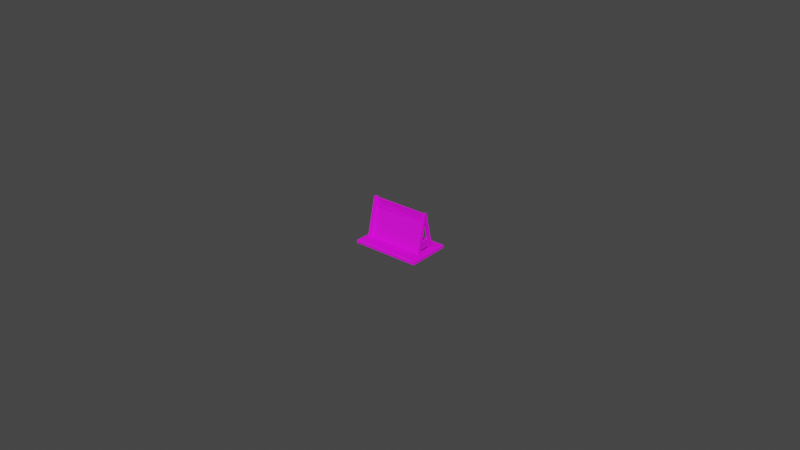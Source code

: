# Source: barrier_variant.blend  (saved by Blender 2.90.8; exported with 4.5.12 LTS)
import bpy
from mathutils import Matrix  # noqa: F401  (used for matrix-valued properties, if any)

bpy.ops.wm.read_factory_settings(use_empty=True)
scene = bpy.context.scene
scene.name = 'Scene'

# ---- collections
col_collection = bpy.data.collections.new('Collection'); scene.collection.children.link(col_collection)

# ---- images (referenced by path relative to the original .blend; pixels are not part of the script)
import os
ASSET_DIR = os.environ.get("B2B_ASSET_DIR", "")  # directory of the original .blend (textures are referenced by path, not embedded)
HERE = os.path.dirname(os.path.abspath(__file__))  # packed textures are extracted next to this script under _unpacked/

def load_image(name, relpath, width, height, colorspace="sRGB"):
    """Load a texture the original file referenced (path relative to the .blend, or extracted next to this script)."""
    p = next((c for c in (os.path.join(HERE, relpath), os.path.join(ASSET_DIR, relpath)) if relpath and os.path.exists(c)), "")
    if p:
        img = bpy.data.images.load(p, check_existing=True)
        img.name = name
    else:  # same state as the original file: an image datablock whose file is absent (Cycles renders it pink)
        img = bpy.data.images.new(name, width, height)
        img.source = "FILE"
        img.filepath = "//" + (relpath or name)
    img.colorspace_settings.name = colorspace
    return img
img_polygoncity_texture_02_b_png = load_image('PolygonCity_Texture_02_B.png', 'PolygonCity_Texture_02_B.png', 1024, 1024, 'sRGB')

# ---- materials (node trees are filled in below, after node groups)
mat_lambert1 = bpy.data.materials.new('lambert1')
mat_lambert1.use_transparent_shadow = False
mat_lambert1.diffuse_color = (1.0, 1.0, 1.0, 1.0)
mat_lambert1.roughness = 0.5528

# ---- material node trees
mat_lambert1.use_nodes = True; mat_lambert1.node_tree.nodes.clear()
_N = mat_lambert1.node_tree.nodes; _L = mat_lambert1.node_tree.links
n0 = _N.new('ShaderNodeBsdfPrincipled'); n0.name = 'Principled BSDF'; n0.location = (10, 300)
n0.distribution = 'GGX'
n0.subsurface_method = 'BURLEY'
n0.inputs[2].default_value = 0.5528
n0.inputs[3].default_value = 1.45
n0.inputs[27].default_value = (0.0, 0.0, 0.0, 1.0)
n0.inputs[28].default_value = 1.0
n1 = _N.new('ShaderNodeOutputMaterial'); n1.name = 'Material Output'; n1.location = (300, 300)
n2 = _N.new('ShaderNodeNormalMap'); n2.name = 'Normal Map'; n2.location = (-300, -300)
n2.label = 'Normal/Map'
n3 = _N.new('ShaderNodeTexImage'); n3.name = 'Image Texture'; n3.location = (-300, 600)
n3.image = img_polygoncity_texture_02_b_png
_L.new(n0.outputs[0], n1.inputs[0])
_L.new(n2.outputs[0], n0.inputs[5])
_L.new(n3.outputs[0], n0.inputs[0])
n1.is_active_output = True

# ---- world
world_world = bpy.data.worlds.new('World'); scene.world = world_world
world_world.use_nodes = True; world_world.node_tree.nodes.clear()
_N = world_world.node_tree.nodes; _L = world_world.node_tree.links
n0 = _N.new('ShaderNodeOutputWorld'); n0.name = 'World Output'; n0.location = (300, 300)
n1 = _N.new('ShaderNodeBackground'); n1.name = 'Background'; n1.location = (10, 300)
n1.inputs[0].default_value = (0.05088, 0.05088, 0.05088, 1.0)
_L.new(n1.outputs[0], n0.inputs[0])
n0.is_active_output = True
world_world.color = (0.05088, 0.05088, 0.05088)
world_world.use_sun_shadow = False
world_world.sun_shadow_jitter_overblur = 0.0

# ---- meshes
me_mesh = bpy.data.meshes.new('Mesh')
me_mesh.from_pydata([(-0.662, 0.7379, 0.02984), (0.661, 0.7379, 0.02984), (-0.662, 0.9645, 0.02984), (0.661, 0.9645, 0.02984), (-0.6187, 0.7654, 0.02984), (0.6177, 0.7654, 0.02984), (0.6177, 0.937, 0.02984), (-0.6187, 0.937, 0.02984), (-0.6187, 0.7654, 0.01032), (0.6177, 0.7654, 0.01032), (0.6177, 0.937, 0.01032), (-0.6187, 0.937, 0.01032), (-0.662, 0.7379, -0.02817), (0.661, 0.7379, -0.02817), (-0.662, 0.9645, -0.02817), (0.661, 0.9645, -0.02817), (-0.6187, 0.7654, -0.02817), (0.6177, 0.7654, -0.02817), (0.6177, 0.937, -0.02817), (-0.6187, 0.937, -0.02817), (-0.6187, 0.7654, -0.00865), (0.6177, 0.7654, -0.00865), (0.6177, 0.937, -0.00865), (-0.6187, 0.937, -0.00865), (0.6552, 0.7214, 0.03645), (0.7174, 0.7214, 0.03645), (0.6552, 0.9825, 0.03645), (0.7174, 0.9825, 0.03645), (0.6552, 0.9825, -0.03646), (0.7174, 0.9825, -0.03646), (0.6552, 0.7214, -0.03646), (0.7174, 0.7214, -0.03646), (0.6552, 0.0, 0.2244), (0.7174, 0.0, 0.2244), (0.7174, 5.96e-08, 0.332), (0.6552, 5.96e-08, 0.332), (0.6552, 5.96e-08, -0.332), (0.7174, 5.96e-08, -0.332), (0.7174, 0.0, -0.2244), (0.6552, 0.0, -0.2244), (0.7174, 0.1238, -0.19), (0.6552, 0.1238, -0.19), (0.7174, 0.1165, 0.192), (0.6552, 0.1165, 0.192), (0.7174, 0.2821, 0.146), (0.6552, 0.2821, 0.146), (0.6552, 0.2714, 0.2468), (0.7174, 0.2714, 0.2468), (0.7174, 0.2913, -0.1434), (0.7174, 0.2827, -0.2433), (0.6552, 0.2827, -0.2433), (0.6552, 0.2913, -0.1434), (0.6619, 0.2613, 0.1149), (0.6619, 0.1397, 0.1511), (0.6619, 0.2681, -0.1125), (0.6619, 0.1451, -0.1491), (0.7107, 0.2613, 0.1149), (0.7107, 0.1397, 0.1511), (0.7107, 0.1451, -0.1491), (0.7107, 0.2681, -0.1125), (-0.7174, 0.7214, 0.03645), (-0.6552, 0.7214, 0.03645), (-0.7174, 0.9825, 0.03645), (-0.6552, 0.9825, 0.03645), (-0.7174, 0.9825, -0.03646), (-0.6552, 0.9825, -0.03646), (-0.7174, 0.7214, -0.03646), (-0.6552, 0.7214, -0.03646), (-0.7174, 0.0, 0.2244), (-0.6552, 0.0, 0.2244), (-0.6552, 5.96e-08, 0.332), (-0.7174, 5.96e-08, 0.332), (-0.7174, 5.96e-08, -0.332), (-0.6552, 5.96e-08, -0.332), (-0.6552, 0.0, -0.2244), (-0.7174, 0.0, -0.2244), (-0.6552, 0.1238, -0.19), (-0.7174, 0.1238, -0.19), (-0.6552, 0.1165, 0.192), (-0.7174, 0.1165, 0.192), (-0.6552, 0.2821, 0.146), (-0.7174, 0.2821, 0.146), (-0.7174, 0.2714, 0.2468), (-0.6552, 0.2714, 0.2468), (-0.6552, 0.2913, -0.1434), (-0.6552, 0.2827, -0.2433), (-0.7174, 0.2827, -0.2433), (-0.7174, 0.2913, -0.1434), (-0.7107, 0.2613, 0.1149), (-0.7107, 0.1397, 0.1511), (-0.7107, 0.2681, -0.1125), (-0.7107, 0.1451, -0.1491), (-0.6619, 0.2613, 0.1149), (-0.6619, 0.1397, 0.1511), (-0.6619, 0.1451, -0.1491), (-0.6619, 0.2681, -0.1125), (0.5554, 0.937, 0.01032), (0.4209, 0.7654, 0.01032), (0.3799, 0.937, 0.01032), (0.2454, 0.7654, 0.01032), (0.2044, 0.937, 0.01032), (0.06989, 0.7654, 0.01032), (0.02889, 0.937, 0.01032), (-0.1056, 0.7654, 0.01032), (-0.1466, 0.937, 0.01032), (-0.2811, 0.7654, 0.01032), (-0.3221, 0.937, 0.01032), (-0.4566, 0.7654, 0.01032), (-0.4976, 0.937, 0.01032), (-0.1715, 0.9052, 0.01032), (-0.201, 0.8675, 0.01032), (-0.2029, 0.8935, 0.01032), (0.2863, 0.8176, 0.01032), (0.263, 0.7878, 0.01032), (0.2881, 0.7925, 0.01032), (0.1855, 0.913, 0.01032), (0.1327, 0.8455, 0.01032), (0.159, 0.9114, 0.01032), (-0.5541, 0.857, 0.01032), (-0.586, 0.8117, 0.01032), (-0.5819, 0.8379, 0.01032), (0.6177, 0.7654, 0.01032), (0.6177, 0.937, 0.01032), (-0.6187, 0.937, 0.01032), (-0.6187, 0.7654, 0.01032), (0.5554, 0.937, -0.00865), (0.4209, 0.7654, -0.00865), (0.3799, 0.937, -0.00865), (0.2454, 0.7654, -0.00865), (0.2044, 0.937, -0.00865), (0.06989, 0.7654, -0.00865), (0.02889, 0.937, -0.00865), (-0.1056, 0.7654, -0.00865), (-0.1466, 0.937, -0.00865), (-0.2811, 0.7654, -0.00865), (-0.3221, 0.937, -0.00865), (-0.4566, 0.7654, -0.00865), (-0.4976, 0.937, -0.00865), (-0.1715, 0.9052, -0.00865), (-0.201, 0.8675, -0.00865), (-0.2029, 0.8935, -0.00865), (0.2863, 0.8176, -0.00865), (0.263, 0.7878, -0.00865), (0.2881, 0.7925, -0.00865), (0.1855, 0.913, -0.00865), (0.1327, 0.8455, -0.00865), (0.159, 0.9114, -0.00865), (-0.5541, 0.857, -0.00865), (-0.586, 0.8117, -0.00865), (-0.5819, 0.8379, -0.00865), (0.6177, 0.937, -0.00865), (0.6177, 0.7654, -0.00865), (-0.6187, 0.7654, -0.00865), (-0.6187, 0.937, -0.00865), (0.661, 0.6914, 0.02984), (-0.662, 0.6914, 0.02984), (-0.662, 0.6914, -0.02817), (0.661, 0.6914, -0.02817)], [], [(12, 13, 157, 156), (0, 2, 14, 12), (0, 1, 5, 4), (1, 3, 6, 5), (3, 2, 7, 6), (2, 0, 4, 7), (4, 5, 9, 8), (5, 6, 10, 9), (6, 7, 11, 10), (7, 4, 8, 11), (3, 15, 14, 2), (1, 13, 15, 3), (12, 16, 17, 13), (13, 17, 18, 15), (15, 18, 19, 14), (14, 19, 16, 12), (16, 20, 21, 17), (17, 21, 22, 18), (18, 22, 23, 19), (19, 23, 20, 16), (32, 33, 34, 35), (26, 27, 29, 28), (36, 37, 38, 39), (30, 31, 25, 24), (25, 31, 29, 27), (30, 24, 26, 28), (24, 25, 44, 45), (25, 27, 47, 44), (27, 26, 46, 47), (26, 24, 45, 46), (28, 29, 49, 50), (29, 31, 48, 49), (31, 30, 51, 48), (30, 28, 50, 51), (49, 40, 38, 37), (50, 49, 37, 36), (41, 50, 36, 39), (40, 41, 39, 38), (43, 42, 33, 32), (46, 43, 32, 35), (47, 46, 35, 34), (42, 47, 34, 33), (46, 45, 43), (44, 47, 42), (49, 48, 40), (51, 50, 41), (53, 52, 54, 55), (48, 51, 45, 44), (56, 57, 58, 59), (40, 42, 43, 41), (43, 45, 52, 53), (45, 51, 54, 52), (51, 41, 55, 54), (41, 43, 53, 55), (44, 42, 57, 56), (42, 40, 58, 57), (40, 48, 59, 58), (48, 44, 56, 59), (68, 69, 70, 71), (62, 63, 65, 64), (72, 73, 74, 75), (66, 67, 61, 60), (61, 67, 65, 63), (66, 60, 62, 64), (60, 61, 80, 81), (61, 63, 83, 80), (63, 62, 82, 83), (62, 60, 81, 82), (64, 65, 85, 86), (65, 67, 84, 85), (67, 66, 87, 84), (66, 64, 86, 87), (85, 76, 74, 73), (86, 85, 73, 72), (77, 86, 72, 75), (76, 77, 75, 74), (79, 78, 69, 68), (82, 79, 68, 71), (83, 82, 71, 70), (78, 83, 70, 69), (82, 81, 79), (80, 83, 78), (85, 84, 76), (87, 86, 77), (89, 88, 90, 91), (84, 87, 81, 80), (92, 93, 94, 95), (76, 78, 79, 77), (79, 81, 88, 89), (81, 87, 90, 88), (87, 77, 91, 90), (77, 79, 89, 91), (80, 78, 93, 92), (78, 76, 94, 93), (76, 84, 95, 94), (84, 80, 92, 95), (97, 121, 122, 96), (99, 97, 113), (96, 98, 97), (113, 97, 114), (98, 112, 97), (97, 112, 114), (101, 99, 116), (99, 113, 116), (113, 112, 116), (112, 98, 116), (116, 98, 115), (98, 100, 115), (103, 101, 102), (101, 116, 102), (116, 117, 102), (100, 102, 115), (117, 115, 102), (105, 103, 110), (103, 102, 110), (110, 102, 109), (102, 104, 109), (107, 105, 110, 111), (124, 107, 106, 108, 118, 119), (124, 119, 123), (119, 120, 123), (120, 118, 123), (118, 108, 123), (109, 111, 110), (113, 114, 112), (115, 117, 116), (118, 120, 119), (104, 106, 109), (107, 111, 106), (111, 109, 106), (126, 125, 150, 151), (128, 142, 126), (125, 126, 127), (142, 143, 126), (127, 126, 141), (126, 143, 141), (130, 145, 128), (128, 145, 142), (142, 145, 141), (141, 145, 127), (145, 144, 127), (127, 144, 129), (132, 131, 130), (130, 131, 145), (145, 131, 146), (129, 144, 131), (146, 131, 144), (134, 139, 132), (132, 139, 131), (139, 138, 131), (131, 138, 133), (136, 140, 139, 134), (152, 148, 147, 137, 135, 136), (152, 153, 148), (148, 153, 149), (149, 153, 147), (147, 153, 137), (138, 139, 140), (142, 141, 143), (144, 145, 146), (147, 148, 149), (133, 138, 135), (136, 135, 140), (140, 135, 138), (154, 155, 156, 157), (13, 1, 154, 157), (0, 12, 156, 155), (1, 0, 155, 154)])
me_mesh.polygons.foreach_set('use_smooth', [True] * 168)
_k = set([(0, 1), (0, 2), (0, 12), (1, 3), (1, 13), (2, 3), (2, 14), (3, 15), (4, 5), (4, 7), (4, 8), (5, 6), (5, 9), (6, 7), (6, 10), (7, 11), (12, 13), (12, 14), (13, 15), (14, 15), (16, 17), (16, 19), (16, 20), (17, 18), (17, 21), (18, 19), (18, 22), (19, 23), (24, 25), (24, 30), (24, 45), (25, 31), (25, 44), (26, 27), (26, 28), (26, 46), (27, 29), (27, 47), (28, 29), (28, 50), (29, 49), (30, 31), (30, 51), (31, 48), (32, 33), (32, 35), (32, 43), (33, 34), (33, 42), (34, 35), (34, 47), (35, 46), (36, 37), (36, 39), (36, 50), (37, 38), (37, 49), (38, 39), (38, 40), (39, 41), (40, 41), (40, 42), (40, 48), (40, 58), (41, 43), (41, 51), (41, 55), (42, 43), (42, 44), (42, 57), (43, 45), (43, 53), (44, 45), (44, 48), (44, 56), (45, 51), (45, 52), (48, 51), (48, 59), (51, 54), (52, 53), (52, 54), (53, 55), (54, 55), (56, 57), (56, 59), (57, 58), (58, 59), (60, 61), (60, 66), (60, 81), (61, 67), (61, 80), (62, 63), (62, 64), (62, 82), (63, 65), (63, 83), (64, 65), (64, 86), (65, 85), (66, 67), (66, 87), (67, 84), (68, 69), (68, 71), (68, 79), (69, 70), (69, 78), (70, 71), (70, 83), (71, 82), (72, 73), (72, 75), (72, 86), (73, 74), (73, 85), (74, 75), (74, 76), (75, 77), (76, 77), (76, 78), (76, 84), (76, 94), (77, 79), (77, 87), (77, 91), (78, 79), (78, 80), (78, 93), (79, 81), (79, 89), (80, 81), (80, 84), (80, 92), (81, 87), (81, 88), (84, 87), (84, 95), (87, 90), (88, 89), (88, 90), (89, 91), (90, 91), (92, 93), (92, 95), (93, 94), (94, 95), (154, 155), (154, 157), (155, 156), (156, 157)])
me_mesh.attributes.new('sharp_edge', 'BOOLEAN', 'EDGE').data.foreach_set('value', [ (min(e.vertices), max(e.vertices)) in _k for e in me_mesh.edges])
_uv = me_mesh.uv_layers.new(name='map1')
_uv.uv.foreach_set('vector', [0.4146, 0.01388, 0.4146, 0.01388, 0.4146, 0.01388, 0.4146, 0.01388, 0.4146, 0.01388, 0.4146, 0.01388, 0.4146, 0.01388, 0.4146, 0.01388, 0.4146, 0.01388, 0.4146, 0.01388, 0.4146, 0.01388, 0.4146, 0.01388, 0.4146, 0.01388, 0.4146, 0.01388, 0.4146, 0.01388, 0.4146, 0.01388, 0.4146, 0.01388, 0.4146, 0.01388, 0.4146, 0.01388, 0.4146, 0.01388, 0.4146, 0.01388, 0.4146, 0.01388, 0.4146, 0.01388, 0.4146, 0.01388, 0.4146, 0.01388, 0.4146, 0.01388, 0.4146, 0.01388, 0.4146, 0.01388, 0.4146, 0.01388, 0.4146, 0.01388, 0.4146, 0.01388, 0.4146, 0.01388, 0.4146, 0.01388, 0.4146, 0.01388, 0.4146, 0.01388, 0.4146, 0.01388, 0.4146, 0.01388, 0.4146, 0.01388, 0.4146, 0.01388, 0.4146, 0.01388, 0.4146, 0.01388, 0.4146, 0.01388, 0.4146, 0.01388, 0.4146, 0.01388, 0.4146, 0.01388, 0.4146, 0.01388, 0.4146, 0.01388, 0.4146, 0.01388, 0.4146, 0.01388, 0.4146, 0.01388, 0.4146, 0.01388, 0.4146, 0.01388, 0.4146, 0.01388, 0.4146, 0.01388, 0.4146, 0.01388, 0.4146, 0.01388, 0.4146, 0.01388, 0.4146, 0.01388, 0.4146, 0.01388, 0.4146, 0.01388, 0.4146, 0.01388, 0.4146, 0.01388, 0.4146, 0.01388, 0.4146, 0.01388, 0.4146, 0.01388, 0.4146, 0.01388, 0.4146, 0.01388, 0.4146, 0.01388, 0.4146, 0.01388, 0.4146, 0.01388, 0.4146, 0.01388, 0.4146, 0.01388, 0.4146, 0.01388, 0.4146, 0.01388, 0.4146, 0.01388, 0.4146, 0.01388, 0.4146, 0.01388, 0.4146, 0.01388, 0.4146, 0.01388, 0.4146, 0.01388, 0.4168, 0.007998, 0.4168, 0.007998, 0.4168, 0.007998, 0.4168, 0.007998, 0.4168, 0.007998, 0.4168, 0.007998, 0.4168, 0.007998, 0.4168, 0.007998, 0.4168, 0.007998, 0.4168, 0.007998, 0.4168, 0.007998, 0.4168, 0.007998, 0.4168, 0.007998, 0.4168, 0.007998, 0.4168, 0.007998, 0.4168, 0.007998, 0.4168, 0.007998, 0.4168, 0.007998, 0.4168, 0.007998, 0.4168, 0.007998, 0.4168, 0.007998, 0.4168, 0.007998, 0.4168, 0.007998, 0.4168, 0.007998, 0.4168, 0.007998, 0.4168, 0.007998, 0.4168, 0.007998, 0.4168, 0.007998, 0.4168, 0.007998, 0.4168, 0.007998, 0.4168, 0.007998, 0.4168, 0.007998, 0.4168, 0.007998, 0.4168, 0.007998, 0.4168, 0.007998, 0.4168, 0.007998, 0.4168, 0.007998, 0.4168, 0.007998, 0.4168, 0.007998, 0.4168, 0.007998, 0.4168, 0.007998, 0.4168, 0.007998, 0.4168, 0.007998, 0.4168, 0.007998, 0.4168, 0.007998, 0.4168, 0.007998, 0.4168, 0.007998, 0.4168, 0.007998, 0.4168, 0.007998, 0.4168, 0.007998, 0.4168, 0.007998, 0.4168, 0.007998, 0.4168, 0.007998, 0.4168, 0.007998, 0.4168, 0.007998, 0.4168, 0.007998, 0.4168, 0.007998, 0.4168, 0.007998, 0.4168, 0.007998, 0.4168, 0.007998, 0.4168, 0.007998, 0.4168, 0.007998, 0.4168, 0.007998, 0.4168, 0.007998, 0.4168, 0.007998, 0.4168, 0.007998, 0.4168, 0.007998, 0.4168, 0.007998, 0.4168, 0.007998, 0.4168, 0.007998, 0.4168, 0.007998, 0.4168, 0.007998, 0.4168, 0.007998, 0.4168, 0.007998, 0.4168, 0.007998, 0.4168, 0.007998, 0.4168, 0.007998, 0.4168, 0.007998, 0.4168, 0.007998, 0.4168, 0.007998, 0.4168, 0.007998, 0.4168, 0.007998, 0.4168, 0.007998, 0.4168, 0.007998, 0.4168, 0.007998, 0.4168, 0.007998, 0.4168, 0.007998, 0.4168, 0.007998, 0.4168, 0.007998, 0.4168, 0.007998, 0.4168, 0.007998, 0.4168, 0.007998, 0.4168, 0.007998, 0.4168, 0.007998, 0.4168, 0.007998, 0.4168, 0.007998, 0.4168, 0.007998, 0.4168, 0.007998, 0.4168, 0.007998, 0.4168, 0.007998, 0.3616, 0.01259, 0.3616, 0.01259, 0.3616, 0.01259, 0.3616, 0.01259, 0.4168, 0.007998, 0.4168, 0.007998, 0.4168, 0.007998, 0.4168, 0.007998, 0.3616, 0.01259, 0.3616, 0.01259, 0.3616, 0.01259, 0.3616, 0.01259, 0.4168, 0.007998, 0.4168, 0.007998, 0.4168, 0.007998, 0.4168, 0.007998, 0.4168, 0.007998, 0.4168, 0.007998, 0.4168, 0.007998, 0.4168, 0.007998, 0.4168, 0.007998, 0.4168, 0.007998, 0.4168, 0.007998, 0.4168, 0.007998, 0.4168, 0.007998, 0.4168, 0.007998, 0.4168, 0.007998, 0.4168, 0.007998, 0.4168, 0.007998, 0.4168, 0.007998, 0.4168, 0.007998, 0.4168, 0.007998, 0.4168, 0.007998, 0.4168, 0.007998, 0.4168, 0.007998, 0.4168, 0.007998, 0.4168, 0.007998, 0.4168, 0.007998, 0.4168, 0.007998, 0.4168, 0.007998, 0.4168, 0.007998, 0.4168, 0.007998, 0.4168, 0.007998, 0.4168, 0.007998, 0.4168, 0.007998, 0.4168, 0.007998, 0.4168, 0.007998, 0.4168, 0.007998, 0.4168, 0.007998, 0.4168, 0.007998, 0.4168, 0.007998, 0.4168, 0.007998, 0.4168, 0.007998, 0.4168, 0.007998, 0.4168, 0.007998, 0.4168, 0.007998, 0.4168, 0.007998, 0.4168, 0.007998, 0.4168, 0.007998, 0.4168, 0.007998, 0.4168, 0.007998, 0.4168, 0.007998, 0.4168, 0.007998, 0.4168, 0.007998, 0.4168, 0.007998, 0.4168, 0.007998, 0.4168, 0.007998, 0.4168, 0.007998, 0.4168, 0.007998, 0.4168, 0.007998, 0.4168, 0.007998, 0.4168, 0.007998, 0.4168, 0.007998, 0.4168, 0.007998, 0.4168, 0.007998, 0.4168, 0.007998, 0.4168, 0.007998, 0.4168, 0.007998, 0.4168, 0.007998, 0.4168, 0.007998, 0.4168, 0.007998, 0.4168, 0.007998, 0.4168, 0.007998, 0.4168, 0.007998, 0.4168, 0.007998, 0.4168, 0.007998, 0.4168, 0.007998, 0.4168, 0.007998, 0.4168, 0.007998, 0.4168, 0.007998, 0.4168, 0.007998, 0.4168, 0.007998, 0.4168, 0.007998, 0.4168, 0.007998, 0.4168, 0.007998, 0.4168, 0.007998, 0.4168, 0.007998, 0.4168, 0.007998, 0.4168, 0.007998, 0.4168, 0.007998, 0.4168, 0.007998, 0.4168, 0.007998, 0.4168, 0.007998, 0.4168, 0.007998, 0.4168, 0.007998, 0.4168, 0.007998, 0.4168, 0.007998, 0.4168, 0.007998, 0.4168, 0.007998, 0.4168, 0.007998, 0.4168, 0.007998, 0.4168, 0.007998, 0.4168, 0.007998, 0.4168, 0.007998, 0.4168, 0.007998, 0.4168, 0.007998, 0.4168, 0.007998, 0.4168, 0.007998, 0.4168, 0.007998, 0.4168, 0.007998, 0.4168, 0.007998, 0.4168, 0.007998, 0.4168, 0.007998, 0.4168, 0.007998, 0.4168, 0.007998, 0.4168, 0.007998, 0.4168, 0.007998, 0.4168, 0.007998, 0.4168, 0.007998, 0.4168, 0.007998, 0.4168, 0.007998, 0.4168, 0.007998, 0.4168, 0.007998, 0.4168, 0.007998, 0.4168, 0.007998, 0.4168, 0.007998, 0.4168, 0.007998, 0.4168, 0.007998, 0.4168, 0.007998, 0.4168, 0.007998, 0.4168, 0.007998, 0.4168, 0.007998, 0.4168, 0.007998, 0.4168, 0.007998, 0.4168, 0.007998, 0.4168, 0.007998, 0.4168, 0.007998, 0.4168, 0.007998, 0.3616, 0.01259, 0.3616, 0.01259, 0.3616, 0.01259, 0.3616, 0.01259, 0.4168, 0.007998, 0.4168, 0.007998, 0.4168, 0.007998, 0.4168, 0.007998, 0.3616, 0.01259, 0.3616, 0.01259, 0.3616, 0.01259, 0.3616, 0.01259, 0.4168, 0.007998, 0.4168, 0.007998, 0.4168, 0.007998, 0.4168, 0.007998, 0.4168, 0.007998, 0.4168, 0.007998, 0.4168, 0.007998, 0.4168, 0.007998, 0.4168, 0.007998, 0.4168, 0.007998, 0.4168, 0.007998, 0.4168, 0.007998, 0.4168, 0.007998, 0.4168, 0.007998, 0.4168, 0.007998, 0.4168, 0.007998, 0.4168, 0.007998, 0.4168, 0.007998, 0.4168, 0.007998, 0.4168, 0.007998, 0.4168, 0.007998, 0.4168, 0.007998, 0.4168, 0.007998, 0.4168, 0.007998, 0.4168, 0.007998, 0.4168, 0.007998, 0.4168, 0.007998, 0.4168, 0.007998, 0.4168, 0.007998, 0.4168, 0.007998, 0.4168, 0.007998, 0.4168, 0.007998, 0.4168, 0.007998, 0.4168, 0.007998, 0.4168, 0.007998, 0.4168, 0.007998, 0.4005, 0.4434, 0.4005, 0.4434, 0.4005, 0.4434, 0.4005, 0.4434, 0.1371, 0.4473, 0.1371, 0.4473, 0.1371, 0.4473, 0.1371, 0.4473, 0.1371, 0.4473, 0.1371, 0.4473, 0.1371, 0.4473, 0.1371, 0.4473, 0.1371, 0.4473, 0.1371, 0.4473, 0.1371, 0.4473, 0.1371, 0.4473, 0.1371, 0.4473, 0.1371, 0.4473, 0.1371, 0.4473, 0.4005, 0.4434, 0.4005, 0.4434, 0.4005, 0.4434, 0.4005, 0.4434, 0.4005, 0.4434, 0.4005, 0.4434, 0.4005, 0.4434, 0.4005, 0.4434, 0.4005, 0.4434, 0.4005, 0.4434, 0.4005, 0.4434, 0.4005, 0.4434, 0.4005, 0.4434, 0.4005, 0.4434, 0.4005, 0.4434, 0.4005, 0.4434, 0.4005, 0.4434, 0.4005, 0.4434, 0.1371, 0.4473, 0.1371, 0.4473, 0.1371, 0.4473, 0.1371, 0.4473, 0.1371, 0.4473, 0.1371, 0.4473, 0.1371, 0.4473, 0.1371, 0.4473, 0.1371, 0.4473, 0.1371, 0.4473, 0.1371, 0.4473, 0.1371, 0.4473, 0.1371, 0.4473, 0.1371, 0.4473, 0.1371, 0.4473, 0.4005, 0.4434, 0.4005, 0.4434, 0.4005, 0.4434, 0.4005, 0.4434, 0.4005, 0.4434, 0.4005, 0.4434, 0.4005, 0.4434, 0.4005, 0.4434, 0.4005, 0.4434, 0.4005, 0.4434, 0.4005, 0.4434, 0.4005, 0.4434, 0.1371, 0.4473, 0.1371, 0.4473, 0.1371, 0.4473, 0.1371, 0.4473, 0.4005, 0.4434, 0.4005, 0.4434, 0.4005, 0.4434, 0.4005, 0.4434, 0.4005, 0.4434, 0.4005, 0.4434, 0.1371, 0.4473, 0.1371, 0.4473, 0.1371, 0.4473, 0.1371, 0.4473, 0.1371, 0.4473, 0.1371, 0.4473, 0.1371, 0.4473, 0.1371, 0.4473, 0.1371, 0.4473, 0.1371, 0.4473, 0.1371, 0.4473, 0.1371, 0.4473, 0.4, 0.444, 0.4, 0.444, 0.4, 0.444, 0.4, 0.444, 0.4, 0.444, 0.4, 0.444, 0.4, 0.444, 0.4, 0.444, 0.4, 0.444, 0.4016, 0.4429, 0.4016, 0.4429, 0.4016, 0.4429, 0.1371, 0.4473, 0.1371, 0.4473, 0.1371, 0.4473, 0.1378, 0.4473, 0.1378, 0.4473, 0.1378, 0.4473, 0.1371, 0.4473, 0.1371, 0.4473, 0.1371, 0.4473, 0.4005, 0.4434, 0.4005, 0.4434, 0.4005, 0.4434, 0.4005, 0.4434, 0.1371, 0.4473, 0.1371, 0.4473, 0.1371, 0.4473, 0.1371, 0.4473, 0.1371, 0.4473, 0.1371, 0.4473, 0.1371, 0.4473, 0.1371, 0.4473, 0.1371, 0.4473, 0.1371, 0.4473, 0.1371, 0.4473, 0.1371, 0.4473, 0.1371, 0.4473, 0.1371, 0.4473, 0.1371, 0.4473, 0.4005, 0.4434, 0.4005, 0.4434, 0.4005, 0.4434, 0.4005, 0.4434, 0.4005, 0.4434, 0.4005, 0.4434, 0.4005, 0.4434, 0.4005, 0.4434, 0.4005, 0.4434, 0.4005, 0.4434, 0.4005, 0.4434, 0.4005, 0.4434, 0.4005, 0.4434, 0.4005, 0.4434, 0.4005, 0.4434, 0.4005, 0.4434, 0.4005, 0.4434, 0.4005, 0.4434, 0.1371, 0.4473, 0.1371, 0.4473, 0.1371, 0.4473, 0.1371, 0.4473, 0.1371, 0.4473, 0.1371, 0.4473, 0.1371, 0.4473, 0.1371, 0.4473, 0.1371, 0.4473, 0.1371, 0.4473, 0.1371, 0.4473, 0.1371, 0.4473, 0.1371, 0.4473, 0.1371, 0.4473, 0.1371, 0.4473, 0.4005, 0.4434, 0.4005, 0.4434, 0.4005, 0.4434, 0.4005, 0.4434, 0.4005, 0.4434, 0.4005, 0.4434, 0.4005, 0.4434, 0.4005, 0.4434, 0.4005, 0.4434, 0.4005, 0.4434, 0.4005, 0.4434, 0.4005, 0.4434, 0.1371, 0.4473, 0.1371, 0.4473, 0.1371, 0.4473, 0.1371, 0.4473, 0.4005, 0.4434, 0.4005, 0.4434, 0.4005, 0.4434, 0.4005, 0.4434, 0.4005, 0.4434, 0.4005, 0.4434, 0.1371, 0.4473, 0.1371, 0.4473, 0.1371, 0.4473, 0.1371, 0.4473, 0.1371, 0.4473, 0.1371, 0.4473, 0.1371, 0.4473, 0.1371, 0.4473, 0.1371, 0.4473, 0.1371, 0.4473, 0.1371, 0.4473, 0.1371, 0.4473, 0.4, 0.444, 0.4, 0.444, 0.4, 0.444, 0.4, 0.444, 0.4, 0.444, 0.4, 0.444, 0.4, 0.444, 0.4, 0.444, 0.4, 0.444, 0.4016, 0.4429, 0.4016, 0.4429, 0.4016, 0.4429, 0.1371, 0.4473, 0.1371, 0.4473, 0.1371, 0.4473, 0.1371, 0.4473, 0.1371, 0.4473, 0.1371, 0.4473, 0.1371, 0.4473, 0.1371, 0.4473, 0.1371, 0.4473, 0.4146, 0.01388, 0.4146, 0.01388, 0.4146, 0.01388, 0.4146, 0.01388, 0.4146, 0.01388, 0.4146, 0.01388, 0.4146, 0.01388, 0.4146, 0.01388, 0.4146, 0.01388, 0.4146, 0.01388, 0.4146, 0.01388, 0.4146, 0.01388, 0.4146, 0.01388, 0.4146, 0.01388, 0.4146, 0.01388, 0.4146, 0.01388])
me_mesh.materials.append(mat_lambert1)
me_mesh.use_remesh_fix_poles = True
me_mesh.use_remesh_preserve_attributes = False
me_mesh.use_mirror_vertex_groups = False
me_mesh.update()
me_mesh.normals_split_custom_set([tuple(v) for v in zip(*[iter([-0.7071, 0.0, -0.7071, 0.7071, 0.0, -0.7071, 0.7071, 0.0, -0.7071, -0.7071, 0.0, -0.7071, -1.0, 0.0, 0.0, -1.0, 0.0, 0.0, -1.0, 0.0, 0.0, -1.0, 0.0, 0.0, 0.0, 0.0, 1.0, 0.0, 0.0, 1.0, 0.0, 0.0, 1.0, 0.0, 0.0, 1.0, 0.0, 0.0, 1.0, 0.0, 0.0, 1.0, 0.0, 0.0, 1.0, 0.0, 0.0, 1.0, 0.0, 0.0, 1.0, 0.0, 0.0, 1.0, 0.0, 0.0, 1.0, 0.0, 0.0, 1.0, 0.0, 0.0, 1.0, 0.0, 0.0, 1.0, 0.0, 0.0, 1.0, 0.0, 0.0, 1.0, 0.0, 1.0, 0.0, 0.0, 1.0, 0.0, 0.0, 1.0, 0.0, 0.0, 1.0, 0.0, -1.0, 0.0, 0.0, -1.0, 0.0, 0.0, -1.0, 0.0, 0.0, -1.0, 0.0, 0.0, 0.0, -1.0, 0.0, 0.0, -1.0, 0.0, 0.0, -1.0, 0.0, 0.0, -1.0, 0.0, 1.0, 0.0, 0.0, 1.0, 0.0, 0.0, 1.0, 0.0, 0.0, 1.0, 0.0, 0.0, 0.0, 1.0, 0.0, 0.0, 1.0, 0.0, 0.0, 1.0, 0.0, 0.0, 1.0, 0.0, 1.0, 0.0, 0.0, 1.0, 0.0, 0.0, 1.0, 0.0, 0.0, 1.0, 0.0, 0.0, 2.593e-08, 0.0, -1.0, 1.836e-08, 0.0, -1.0, -1.836e-08, 0.0, -1.0, -2.593e-08, 0.0, -1.0, -2.593e-08, 0.0, -1.0, -1.836e-08, 0.0, -1.0, -1.836e-08, 0.0, -1.0, -2.593e-08, 0.0, -1.0, -2.593e-08, 0.0, -1.0, -1.836e-08, 0.0, -1.0, 1.836e-08, 0.0, -1.0, 2.593e-08, 0.0, -1.0, 2.593e-08, 0.0, -1.0, 1.836e-08, 0.0, -1.0, 1.836e-08, 0.0, -1.0, 2.593e-08, 0.0, -1.0, 0.0, 1.0, 0.0, 0.0, 1.0, 0.0, 0.0, 1.0, 0.0, 0.0, 1.0, 0.0, -1.0, 0.0, 0.0, -1.0, 0.0, 0.0, -1.0, 0.0, 0.0, -1.0, 0.0, 0.0, 0.0, -1.0, 0.0, 0.0, -1.0, 0.0, 0.0, -1.0, 0.0, 0.0, -1.0, 0.0, 1.0, 0.0, 0.0, 1.0, 0.0, 0.0, 1.0, 0.0, 0.0, 1.0, 0.0, 0.0, 0.0, -1.0, 5.542e-07, 0.0, -1.0, 5.542e-07, 0.0, -1.0, 5.542e-07, 0.0, -1.0, 5.542e-07, 0.0, 1.0, 0.0, 0.0, 1.0, 0.0, 0.0, 1.0, 0.0, 0.0, 1.0, 0.0, 0.0, -1.0, -5.542e-07, 0.0, -1.0, -5.542e-07, 0.0, -1.0, -5.542e-07, 0.0, -1.0, -5.542e-07, 0.0, -1.0, 0.0, 0.0, -1.0, 0.0, 0.0, -1.0, 0.0, 0.0, -1.0, 0.0, 1.0, 0.0, 0.0, 1.0, 0.0, 0.0, 1.0, 0.0, 0.0, 1.0, 0.0, 0.0, -1.0, 0.0, 0.0, -1.0, 0.0, 0.0, -1.0, 0.0, 0.0, -1.0, 0.0, 0.0, 0.0, -0.2419, -0.9703, 0.0, -0.2419, -0.9703, 0.0, -0.2419, -0.9703, 0.0, -0.2419, -0.9703, 1.0, 0.0, 0.0, 1.0, 0.0, 0.0, 1.0, 0.0, 0.0, 1.0, 0.0, 0.0, 0.0, 0.2837, 0.9589, 0.0, 0.2837, 0.9589, 0.0, 0.2881, 0.9576, 3.174e-10, 0.2881, 0.9576, -1.0, 0.0, 0.0, -1.0, 0.0, 0.0, -1.0, -1.763e-07, 0.0, -1.0, -2.693e-07, 0.0, 0.0, 0.2834, -0.959, 0.0, 0.2834, -0.959, 0.0, 0.288, -0.9576, -3.09e-10, 0.288, -0.9576, 1.0, 0.0, 0.0, 1.0, 0.0, 0.0, 1.0, 0.0, 0.0, 1.0, 0.0, 0.0, 0.0, -0.2413, 0.9704, 0.0, -0.2413, 0.9704, 0.0, -0.2413, 0.9704, 0.0, -0.2413, 0.9704, -1.0, 0.0, 0.0, -1.0, 0.0, 0.0, -1.0, 0.0, 0.0, -1.0, 0.0, 0.0, 1.0, 0.0, 0.0, 1.0, 0.0, 0.0, 1.0, 0.0, 0.0, 1.0, 0.0, 0.0, -3.09e-10, 0.288, -0.9576, 0.0, 0.288, -0.9576, 0.0, 0.2993, -0.9541, 0.0, 0.2993, -0.9541, -1.0, 0.0, 0.0, -1.0, 0.0, 0.0, -1.0, 0.0, 0.0, -1.0, 0.0, 0.0, 0.0, -0.268, 0.9634, 0.0, -0.268, 0.9634, 0.0, -0.268, 0.9634, 0.0, -0.268, 0.9634, 0.0, -0.268, -0.9634, 0.0, -0.268, -0.9634, 0.0, -0.268, -0.9634, 0.0, -0.268, -0.9634, -1.0, -2.693e-07, 0.0, -1.0, -3.851e-07, 0.0, -1.0, -3.67e-07, 0.0, -1.0, -3.67e-07, 0.0, 3.174e-10, 0.2881, 0.9576, 0.0, 0.2881, 0.9576, 0.0, 0.2993, 0.9541, 0.0, 0.2993, 0.9541, 1.0, 0.0, 0.0, 1.0, 0.0, 0.0, 1.0, 0.0, 0.0, 1.0, 0.0, 0.0, -1.0, -2.693e-07, 0.0, -1.0, -1.763e-07, 0.0, -1.0, -3.851e-07, 0.0, 1.0, 0.0, 0.0, 1.0, 0.0, 0.0, 1.0, 0.0, 0.0, 1.0, 0.0, 0.0, 1.0, 0.0, 0.0, 1.0, 0.0, 0.0, -1.0, 0.0, 0.0, -1.0, 0.0, 0.0, -1.0, 0.0, 0.0, -1.0, -5.773e-08, 0.0, -1.0, -5.773e-08, 0.0, -1.0, -5.773e-08, 0.0, -1.0, -5.773e-08, 0.0, 0.0, 0.9995, 0.03172, 0.0, 0.9995, 0.03172, 0.0, 0.9995, 0.03172, 0.0, 0.9995, 0.03172, 1.0, -4.618e-07, 0.0, 1.0, -4.618e-07, 0.0, 1.0, -4.618e-07, 0.0, 1.0, -4.618e-07, 0.0, 0.0, -0.9998, -0.01909, 0.0, -0.9998, -0.01909, 0.0, -0.9998, -0.01909, 0.0, -0.9998, -0.01909, -0.9816, -0.05253, -0.1834, -0.9816, -0.05253, -0.1834, -0.9816, -0.05253, -0.1834, -0.9816, -0.05253, -0.1834, -0.9569, -0.2902, -0.008945, -0.9569, -0.2902, -0.008945, -0.9569, -0.2902, -0.008945, -0.9569, -0.2902, -0.008945, -0.9822, -0.05173, 0.1806, -0.9822, -0.05173, 0.1806, -0.9822, -0.05173, 0.1806, -0.9822, -0.05173, 0.1806, -0.9579, 0.2872, 0.005327, -0.9579, 0.2872, 0.005327, -0.9579, 0.2872, 0.005327, -0.9579, 0.2872, 0.005327, 0.9816, -0.05253, -0.1834, 0.9816, -0.05253, -0.1834, 0.9816, -0.05253, -0.1834, 0.9816, -0.05253, -0.1834, 0.9579, 0.2872, 0.005327, 0.9579, 0.2872, 0.005327, 0.9579, 0.2872, 0.005327, 0.9579, 0.2872, 0.005327, 0.9822, -0.05173, 0.1806, 0.9822, -0.05173, 0.1806, 0.9822, -0.05173, 0.1806, 0.9822, -0.05173, 0.1806, 0.9569, -0.2901, -0.008945, 0.9569, -0.2901, -0.008945, 0.9569, -0.2901, -0.008945, 0.9569, -0.2901, -0.008945, 0.0, -1.0, 5.542e-07, 0.0, -1.0, 5.542e-07, 0.0, -1.0, 5.542e-07, 0.0, -1.0, 5.542e-07, 0.0, 1.0, 0.0, 0.0, 1.0, 0.0, 0.0, 1.0, 0.0, 0.0, 1.0, 0.0, 0.0, -1.0, -5.542e-07, 0.0, -1.0, -5.542e-07, 0.0, -1.0, -5.542e-07, 0.0, -1.0, -5.542e-07, 0.0, -1.0, 0.0, 0.0, -1.0, 0.0, 0.0, -1.0, 0.0, 0.0, -1.0, 0.0, 1.0, 9.851e-08, 0.0, 1.0, 1.006e-07, 0.0, 1.0, 2.399e-08, 0.0, 1.0, 2.351e-08, 0.0, -1.0, 0.0, 0.0, -1.0, -9.851e-08, 0.0, -1.0, -2.351e-08, 0.0, -1.0, 0.0, 0.0, 0.0, -0.2419, -0.9703, 0.0, -0.2419, -0.9703, 0.0, -0.2419, -0.9703, 0.0, -0.2419, -0.9703, 1.0, 9.851e-08, 0.0, 1.0, 2.351e-08, 0.0, 1.0, 1.315e-07, 0.0, 1.0, 9.366e-08, 0.0, 0.0, 0.2837, 0.9589, 0.0, 0.2837, 0.9589, 0.0, 0.2881, 0.9576, 3.174e-10, 0.2881, 0.9576, -1.0, -2.351e-08, 0.0, -1.0, -9.851e-08, 0.0, -1.0, 8.261e-08, 0.0, -1.0, 6.291e-08, 0.0, 0.0, 0.2834, -0.959, 0.0, 0.2834, -0.959, 0.0, 0.288, -0.9576, -3.09e-10, 0.288, -0.9576, 1.0, 2.399e-08, 0.0, 1.0, 1.006e-07, 0.0, 1.0, 5.734e-09, 0.0, 1.0, -1.072e-07, 0.0, 0.0, -0.2413, 0.9704, 0.0, -0.2413, 0.9704, 0.0, -0.2413, 0.9704, 0.0, -0.2413, 0.9704, -1.0, 0.0, 0.0, -1.0, 0.0, 0.0, -1.0, 2.623e-07, 0.0, -1.0, 1.778e-07, 0.0, 1.0, -1.072e-07, 0.0, 1.0, -3.276e-07, 0.0, 1.0, -3.509e-07, 0.0, 1.0, -3.509e-07, 0.0, -3.09e-10, 0.288, -0.9576, 0.0, 0.288, -0.9576, 0.0, 0.2993, -0.9541, 0.0, 0.2993, -0.9541, -1.0, 3.708e-07, 0.0, -1.0, 2.623e-07, 0.0, -1.0, 3.509e-07, 0.0, -1.0, 3.509e-07, 0.0, 0.0, -0.268, 0.9634, 0.0, -0.268, 0.9634, 0.0, -0.268, 0.9634, 0.0, -0.268, 0.9634, 0.0, -0.268, -0.9634, 0.0, -0.268, -0.9634, 0.0, -0.268, -0.9634, 0.0, -0.268, -0.9634, -1.0, 6.291e-08, 0.0, -1.0, -2.061e-07, 0.0, -1.0, -3.67e-07, 0.0, -1.0, -3.67e-07, 0.0, 3.174e-10, 0.2881, 0.9576, 0.0, 0.2881, 0.9576, 0.0, 0.2993, 0.9541, 0.0, 0.2993, 0.9541, 1.0, 2.956e-07, 0.0, 1.0, 1.315e-07, 0.0, 1.0, 3.67e-07, 0.0, 1.0, 3.67e-07, 0.0, -1.0, 6.291e-08, 0.0, -1.0, 8.261e-08, 0.0, -1.0, -2.061e-07, 0.0, 1.0, 9.366e-08, 0.0, 1.0, 1.315e-07, 0.0, 1.0, 2.956e-07, 0.0, 1.0, -1.072e-07, 0.0, 1.0, 5.734e-09, 0.0, 1.0, -3.276e-07, 0.0, -1.0, 1.778e-07, 0.0, -1.0, 2.623e-07, 0.0, -1.0, 3.708e-07, 0.0, -1.0, -1.155e-07, 0.0, -1.0, -1.155e-07, 0.0, -1.0, -1.155e-07, 0.0, -1.0, -1.155e-07, 0.0, 0.0, 0.9995, 0.03172, 0.0, 0.9995, 0.03172, 0.0, 0.9995, 0.03172, 0.0, 0.9995, 0.03172, 1.0, 5.773e-08, 0.0, 1.0, 5.773e-08, 0.0, 1.0, 5.773e-08, 0.0, 1.0, 5.773e-08, 0.0, 0.0, -0.9998, -0.01909, 0.0, -0.9998, -0.01909, 0.0, -0.9998, -0.01909, 0.0, -0.9998, -0.01909, -0.9817, -0.05241, -0.183, -0.9817, -0.05241, -0.183, -0.9817, -0.05241, -0.183, -0.9817, -0.05241, -0.183, -0.9571, -0.2895, -0.008926, -0.9571, -0.2895, -0.008926, -0.9571, -0.2895, -0.008926, -0.9571, -0.2895, -0.008926, -0.9823, -0.05162, 0.1802, -0.9823, -0.05162, 0.1802, -0.9823, -0.05162, 0.1802, -0.9823, -0.05162, 0.1802, -0.958, 0.2866, 0.005316, -0.958, 0.2866, 0.005316, -0.958, 0.2866, 0.005316, -0.958, 0.2866, 0.005316, 0.9816, -0.05259, -0.1836, 0.9816, -0.05259, -0.1836, 0.9816, -0.05259, -0.1836, 0.9816, -0.05259, -0.1836, 0.9578, 0.2875, 0.005333, 0.9578, 0.2875, 0.005333, 0.9578, 0.2875, 0.005333, 0.9578, 0.2875, 0.005333, 0.9821, -0.05179, 0.1808, 0.9821, -0.05179, 0.1808, 0.9821, -0.05179, 0.1808, 0.9821, -0.05179, 0.1808, 0.9568, -0.2905, -0.008954, 0.9568, -0.2905, -0.008954, 0.9568, -0.2905, -0.008954, 0.9568, -0.2905, -0.008954, -9.511e-10, 0.0, 1.0, 0.0, 0.0, 1.0, 0.0, 0.0, 1.0, 0.0, 0.0, 1.0, 0.0, 0.0, 1.0, -9.511e-10, 0.0, 1.0, 0.0, 0.0, 1.0, 0.0, 0.0, 1.0, 0.0, 0.0, 1.0, -9.511e-10, 0.0, 1.0, 0.0, 0.0, 1.0, -9.511e-10, 0.0, 1.0, -5.189e-09, 0.0, 1.0, 0.0, 0.0, 1.0, -3.189e-09, 0.0, 1.0, -9.511e-10, 0.0, 1.0, -9.511e-10, 0.0, 1.0, -3.189e-09, 0.0, 1.0, -5.189e-09, 0.0, 1.0, 2.37e-09, 0.0, 1.0, 0.0, 0.0, 1.0, 2.773e-09, 0.0, 1.0, 0.0, 0.0, 1.0, 0.0, 0.0, 1.0, 2.773e-09, 0.0, 1.0, 0.0, 0.0, 1.0, -3.189e-09, 0.0, 1.0, 2.773e-09, 0.0, 1.0, -3.189e-09, 0.0, 1.0, 0.0, 0.0, 1.0, 2.773e-09, 0.0, 1.0, 2.773e-09, 0.0, 1.0, 0.0, 0.0, 1.0, 1.142e-08, 0.0, 1.0, 0.0, 0.0, 1.0, 0.0, 0.0, 1.0, 1.142e-08, 0.0, 1.0, -1.742e-09, 0.0, 1.0, 2.37e-09, 0.0, 1.0, -3.715e-10, 0.0, 1.0, 2.37e-09, 0.0, 1.0, 2.773e-09, 0.0, 1.0, -3.715e-10, 0.0, 1.0, 2.773e-09, 0.0, 1.0, 4.937e-08, 0.0, 1.0, -3.715e-10, 0.0, 1.0, 0.0, 0.0, 1.0, -3.715e-10, 0.0, 1.0, 1.142e-08, 0.0, 1.0, 4.937e-08, 0.0, 1.0, 1.142e-08, 0.0, 1.0, -3.715e-10, 0.0, 1.0, 5.016e-09, 0.0, 1.0, -1.742e-09, 0.0, 1.0, -6.137e-09, 0.0, 1.0, -1.742e-09, 0.0, 1.0, -3.715e-10, 0.0, 1.0, -6.137e-09, 0.0, 1.0, -6.137e-09, 0.0, 1.0, -3.715e-10, 0.0, 1.0, -7.98e-09, 0.0, 1.0, -3.715e-10, 0.0, 1.0, 0.0, 0.0, 1.0, -7.98e-09, 0.0, 1.0, -1.094e-09, 0.0, 1.0, 5.016e-09, 0.0, 1.0, -6.137e-09, 0.0, 1.0, -2.734e-08, 0.0, 1.0, 1.439e-08, 0.0, 1.0, -1.094e-09, 0.0, 1.0, -1.821e-09, 0.0, 1.0, -2.096e-09, 0.0, 1.0, -1.507e-09, 0.0, 1.0, 1.349e-08, 0.0, 1.0, 1.439e-08, 0.0, 1.0, 1.349e-08, 0.0, 1.0, 6.743e-09, 0.0, 1.0, 1.349e-08, 0.0, 1.0, 0.0, 0.0, 1.0, 6.743e-09, 0.0, 1.0, 0.0, 0.0, 1.0, -1.507e-09, 0.0, 1.0, 6.743e-09, 0.0, 1.0, -1.507e-09, 0.0, 1.0, -2.096e-09, 0.0, 1.0, 6.743e-09, 0.0, 1.0, -7.98e-09, 0.0, 1.0, -2.734e-08, 0.0, 1.0, -6.137e-09, 0.0, 1.0, 0.0, 0.0, 1.0, -5.189e-09, 0.0, 1.0, -3.189e-09, 0.0, 1.0, 1.142e-08, 0.0, 1.0, 4.937e-08, 0.0, 1.0, 2.773e-09, 0.0, 1.0, -1.507e-09, 0.0, 1.0, 0.0, 0.0, 1.0, 1.349e-08, 0.0, 1.0, 0.0, 0.0, 1.0, -1.821e-09, 0.0, 1.0, -7.98e-09, 0.0, 1.0, -1.094e-09, 0.0, 1.0, -2.734e-08, 0.0, 1.0, -1.821e-09, 0.0, 1.0, -2.734e-08, 0.0, 1.0, -7.98e-09, 0.0, 1.0, -1.821e-09, 0.0, 1.0, 2.184e-09, 0.0, -1.0, 0.0, 0.0, -1.0, 0.0, 0.0, -1.0, 0.0, 0.0, -1.0, 1.52e-08, 0.0, -1.0, 2.991e-09, 0.0, -1.0, 2.184e-09, 0.0, -1.0, 0.0, 0.0, -1.0, 2.184e-09, 0.0, -1.0, 1.229e-09, 0.0, -1.0, 2.991e-09, 0.0, -1.0, 2.594e-09, 0.0, -1.0, 2.184e-09, 0.0, -1.0, 1.229e-09, 0.0, -1.0, 2.184e-09, 0.0, -1.0, 8.009e-10, 0.0, -1.0, 2.184e-09, 0.0, -1.0, 2.594e-09, 0.0, -1.0, 8.009e-10, 0.0, -1.0, -2.37e-09, 0.0, -1.0, -8.221e-10, 0.0, -1.0, 1.52e-08, 0.0, -1.0, 1.52e-08, 0.0, -1.0, -8.221e-10, 0.0, -1.0, 2.991e-09, 0.0, -1.0, 2.991e-09, 0.0, -1.0, -8.221e-10, 0.0, -1.0, 8.009e-10, 0.0, -1.0, 8.009e-10, 0.0, -1.0, -8.221e-10, 0.0, -1.0, 1.229e-09, 0.0, -1.0, -8.221e-10, 0.0, -1.0, -1.845e-09, 0.0, -1.0, 1.229e-09, 0.0, -1.0, 1.229e-09, 0.0, -1.0, -1.845e-09, 0.0, -1.0, 0.0, 0.0, -1.0, 1.742e-09, 0.0, -1.0, -1.863e-10, 0.0, -1.0, -2.37e-09, 0.0, -1.0, -2.37e-09, 0.0, -1.0, -1.863e-10, 0.0, -1.0, -8.221e-10, 0.0, -1.0, -8.221e-10, 0.0, -1.0, -1.863e-10, 0.0, -1.0, 1.387e-09, 0.0, -1.0, 0.0, 0.0, -1.0, -1.845e-09, 0.0, -1.0, -1.863e-10, 0.0, -1.0, 1.387e-09, 0.0, -1.0, -1.863e-10, 0.0, -1.0, -1.845e-09, 0.0, -1.0, 0.0, 0.0, -1.0, -4.249e-09, 0.0, -1.0, 1.742e-09, 0.0, -1.0, 1.742e-09, 0.0, -1.0, -4.249e-09, 0.0, -1.0, -1.863e-10, 0.0, -1.0, -4.249e-09, 0.0, -1.0, -4.501e-09, 0.0, -1.0, -1.863e-10, 0.0, -1.0, -1.863e-10, 0.0, -1.0, -4.501e-09, 0.0, -1.0, 0.0, 0.0, -1.0, -6.175e-10, 0.0, -1.0, -2.608e-09, 0.0, -1.0, -4.249e-09, 0.0, -1.0, 0.0, 0.0, -1.0, 0.0, 0.0, -1.0, -2.29e-09, 0.0, -1.0, 1.05e-08, 0.0, -1.0, 0.0, 0.0, -1.0, -1.705e-09, 0.0, -1.0, -6.175e-10, 0.0, -1.0, 0.0, 0.0, -1.0, 1.513e-09, 0.0, -1.0, -2.29e-09, 0.0, -1.0, -2.29e-09, 0.0, -1.0, 1.513e-09, 0.0, -1.0, -1.207e-08, 0.0, -1.0, -1.207e-08, 0.0, -1.0, 1.513e-09, 0.0, -1.0, 1.05e-08, 0.0, -1.0, 1.05e-08, 0.0, -1.0, 1.513e-09, 0.0, -1.0, 0.0, 0.0, -1.0, -4.501e-09, 0.0, -1.0, -4.249e-09, 0.0, -1.0, -2.608e-09, 0.0, -1.0, 2.991e-09, 0.0, -1.0, 8.009e-10, 0.0, -1.0, 2.594e-09, 0.0, -1.0, -1.845e-09, 0.0, -1.0, -8.221e-10, 0.0, -1.0, 1.387e-09, 0.0, -1.0, 1.05e-08, 0.0, -1.0, -2.29e-09, 0.0, -1.0, -1.207e-08, 0.0, -1.0, 0.0, 0.0, -1.0, -4.501e-09, 0.0, -1.0, -1.705e-09, 0.0, -1.0, -6.175e-10, 0.0, -1.0, -1.705e-09, 0.0, -1.0, -2.608e-09, 0.0, -1.0, -2.608e-09, 0.0, -1.0, -1.705e-09, 0.0, -1.0, -4.501e-09, 0.0, -1.0, 0.0, -1.0, 0.0, 0.0, -1.0, 0.0, 0.0, -1.0, 0.0, 0.0, -1.0, 0.0, 0.7071, 0.0, -0.7071, 0.7071, 0.0, 0.7071, 0.7071, 0.0, 0.7071, 0.7071, 0.0, -0.7071, -0.7071, 0.0, 0.7071, -0.7071, 0.0, -0.7071, -0.7071, 0.0, -0.7071, -0.7071, 0.0, 0.7071, 0.7071, 0.0, 0.7071, -0.7071, 0.0, 0.7071, -0.7071, 0.0, 0.7071, 0.7071, 0.0, 0.7071])] * 3)])
me_cube_001 = bpy.data.meshes.new('Cube.001')
me_cube_001.from_pydata([(-1.0, -1.0, -1.0), (-1.0, -1.0, 1.0), (-1.0, 1.0, -1.0), (-1.0, 1.0, 1.0), (1.0, -1.0, -1.0), (1.0, -1.0, 1.0), (1.0, 1.0, -1.0), (1.0, 1.0, 1.0), (0.0, 1.0, -1.0), (0.0, 1.0, 1.0), (5.96e-08, -1.0, -1.0), (-5.96e-08, -1.0, 1.0), (-1.0, -1.0, -0.6), (-1.0, -1.0, -0.2), (-1.0, -1.0, 0.2), (-1.0, -1.0, 0.6), (-1.0, 1.0, 0.6), (-1.0, 1.0, 0.2), (-1.0, 1.0, -0.2), (-1.0, 1.0, -0.6), (1.0, 1.0, 0.6), (1.0, 1.0, 0.2), (1.0, 1.0, -0.2), (1.0, 1.0, -0.6), (1.0, -1.0, 0.6), (1.0, -1.0, 0.2), (1.0, -1.0, -0.2), (1.0, -1.0, -0.6), (-3.576e-08, -1.0, 0.6), (-1.192e-08, -1.0, 0.2), (1.192e-08, -1.0, -0.2), (3.576e-08, -1.0, -0.6), (0.0, 1.0, 0.6), (0.0, 1.0, 0.2), (0.0, 1.0, -0.2), (0.0, 1.0, -0.6), (-0.8383, 1.0, -1.0), (-0.8383, -1.0, 1.0), (-0.8383, 1.0, 1.0), (-0.8383, -1.0, -1.0), (-0.8383, 1.0, -0.6), (-0.8383, 1.0, -0.2), (-0.8383, 1.0, 0.2), (-0.8383, 1.0, 0.6), (-0.8383, -1.0, -0.6), (-0.8383, -1.0, -0.2), (-0.8383, -1.0, 0.2), (-0.8383, -1.0, 0.6), (0.8328, 1.0, 1.0), (0.8328, -1.0, -1.0), (0.8328, 1.0, -1.0), (0.8328, -1.0, 1.0), (0.8328, -1.0, -0.6), (0.8328, -1.0, -0.2), (0.8328, -1.0, 0.2), (0.8328, -1.0, 0.6), (0.8328, 1.0, -0.6), (0.8328, 1.0, -0.2), (0.8328, 1.0, 0.2), (0.8328, 1.0, 0.6), (-0.4846, 1.0, 1.0), (-0.4846, -1.0, -1.0), (-0.4846, 1.0, -0.6), (-0.4846, 1.0, -0.2), (-0.4846, 1.0, 0.2), (-0.4846, 1.0, 0.6), (-0.4846, 1.0, -1.0), (-0.4846, -1.0, 1.0), (-0.4846, -1.0, -0.6), (-0.4846, -1.0, -0.2), (-0.4846, -1.0, 0.2), (-0.4846, -1.0, 0.6), (0.4807, 1.0, -1.0), (0.4807, -1.0, 1.0), (0.4807, -1.0, -0.6), (0.4807, -1.0, -0.2), (0.4807, -1.0, 0.2), (0.4807, -1.0, 0.6), (0.4807, 1.0, 1.0), (0.4807, -1.0, -1.0), (0.4807, 1.0, -0.6), (0.4807, 1.0, -0.2), (0.4807, 1.0, 0.2), (0.4807, 1.0, 0.6), (0.4164, -1.0, -0.6), (-0.4196, -1.0, -0.6), (0.4807, -1.0, -0.6617), (-0.4846, -1.0, -0.662), (0.4715, -1.0, -1.0), (0.4807, -1.0, -0.2617), (-0.4191, -1.0, -0.2), (-0.4846, -1.0, -0.2625), (0.4164, -1.0, -0.2), (-0.4191, -1.0, 0.2), (-0.4846, -1.0, 0.1375), (0.4807, -1.0, 0.1383), (0.4164, -1.0, 0.2), (-0.4846, -1.0, 0.5375), (0.4164, -1.0, 0.6), (0.4807, -1.0, 0.5383), (-0.4191, -1.0, 0.6), (-0.3992, -1.0, 1.0), (-0.4846, -1.0, 0.9222), (0.4807, -1.0, 0.9463), (0.426, -1.0, 1.0), (-0.3808, -1.0, 0.6366), (-0.3214, -1.0, 0.6933), (-0.2657, -1.0, 0.6), (-0.3875, -1.0, 0.6), (-0.3587, -1.0, 0.7557), (0.2838, -1.0, -0.07262), (0.3691, -1.0, -0.07812), (-0.2265, -1.0, -0.7869), (-0.3818, -1.0, -0.9152), (-0.2705, -1.0, -0.7646), (0.579, -1.0, 0.4438), (0.6627, -1.0, 0.3634), (0.6618, -1.0, 0.4313), (0.3971, -1.0, -0.9369), (0.2965, -1.0, -0.8516), (0.372, -1.0, -0.8079)], [], [(15, 1, 3, 16), (59, 48, 7, 20), (20, 7, 5, 24), (47, 37, 1, 15), (50, 6, 4, 49), (38, 3, 1, 37), (78, 9, 11, 104, 73), (66, 8, 10, 61), (77, 103, 104, 11, 98), (65, 60, 9, 32), (66, 62, 35, 8), (62, 63, 34, 35), (63, 64, 33, 34), (64, 65, 32, 33), (79, 86, 84, 31, 119, 120, 118, 88), (74, 89, 92, 30, 84), (75, 95, 96, 29, 110, 111, 92), (76, 99, 98, 28, 96), (39, 44, 12, 0), (44, 45, 13, 12), (45, 46, 14, 13), (46, 47, 15, 14), (6, 23, 27, 4), (23, 22, 26, 27), (22, 21, 25, 26), (21, 20, 24, 25), (50, 56, 23, 6), (56, 57, 22, 23), (57, 58, 21, 22), (58, 59, 20, 21), (0, 12, 19, 2), (12, 13, 18, 19), (13, 14, 17, 18), (14, 15, 16, 17), (70, 97, 46), (69, 94, 45), (68, 91, 44), (61, 87, 39), (17, 16, 43, 42), (18, 17, 42, 41), (19, 18, 41, 40), (2, 19, 40, 36), (16, 3, 38, 43), (2, 36, 39, 0), (60, 38, 37, 67), (71, 102, 47), (82, 83, 59, 58), (81, 82, 58, 57), (80, 81, 57, 56), (72, 80, 56, 50), (25, 24, 55, 54), (26, 25, 54, 53), (27, 26, 53, 52), (4, 27, 52, 49), (24, 5, 51, 55), (7, 48, 51, 5), (72, 50, 49, 79), (83, 78, 48, 59), (28, 11, 106, 107), (9, 60, 67, 101, 11), (10, 31, 112, 113, 61), (31, 30, 85), (30, 29, 90), (29, 28, 93), (42, 43, 65, 64), (41, 42, 64, 63), (40, 41, 63, 62), (36, 40, 62, 66), (43, 38, 60, 65), (36, 66, 61, 39), (32, 9, 78, 83), (8, 72, 79, 88, 10), (8, 35, 80, 72), (35, 34, 81, 80), (34, 33, 82, 81), (33, 32, 83, 82), (54, 55, 77, 99, 115, 117, 116), (53, 54, 76, 95), (52, 53, 75, 89), (49, 52, 74, 86), (55, 51, 73, 103), (48, 78, 73, 51), (84, 86, 74), (86, 79, 49), (84, 30, 31), (87, 85, 68), (39, 87, 68, 44), (85, 30, 90, 91, 68), (88, 118, 119, 31, 10), (61, 113, 114, 112, 31, 85, 87), (90, 29, 93, 94, 69), (92, 89, 75), (44, 91, 69, 45), (92, 110, 29, 30), (91, 90, 69), (89, 74, 52), (96, 28, 29), (45, 94, 70, 46), (93, 28, 107, 108, 100, 97, 70), (95, 75, 53), (96, 95, 76), (94, 93, 70), (46, 97, 71, 47), (100, 105, 109, 106, 11, 101, 102, 71), (97, 100, 71), (98, 99, 77), (99, 76, 54, 116, 115), (98, 11, 28), (47, 102, 67, 37), (102, 101, 67), (104, 103, 73), (103, 77, 55), (107, 106, 105, 108), (108, 105, 100), (106, 109, 105), (92, 111, 110), (112, 114, 113), (116, 117, 115), (118, 120, 119)])
_uv = me_cube_001.uv_layers.new(name='UVMap')
_uv.uv.foreach_set('vector', [0.575, 0.0, 0.625, 0.0, 0.625, 0.25, 0.575, 0.25, 0.575, 0.4791, 0.625, 0.4791, 0.625, 0.5, 0.575, 0.5, 0.575, 0.5, 0.625, 0.5, 0.625, 0.75, 0.575, 0.75, 0.4036, 0.4472, 0.4049, 0.4472, 0.4049, 0.4478, 0.4036, 0.4478, 0.3541, 0.5, 0.375, 0.5, 0.375, 0.75, 0.3541, 0.75, 0.8548, 0.5, 0.875, 0.5, 0.875, 0.75, 0.8548, 0.75, 0.6899, 0.5, 0.75, 0.5, 0.75, 0.75, 0.6968, 0.75, 0.6899, 0.75, 0.1894, 0.5, 0.25, 0.5, 0.25, 0.75, 0.1894, 0.75, 0.1398, 0.4435, 0.1405, 0.4435, 0.1406, 0.4436, 0.1406, 0.4444, 0.1398, 0.4436, 0.575, 0.3144, 0.625, 0.3144, 0.625, 0.375, 0.575, 0.375, 0.375, 0.3144, 0.425, 0.3144, 0.425, 0.375, 0.375, 0.375, 0.425, 0.3144, 0.475, 0.3144, 0.475, 0.375, 0.425, 0.375, 0.475, 0.3144, 0.525, 0.3144, 0.525, 0.375, 0.475, 0.375, 0.525, 0.3144, 0.575, 0.3144, 0.575, 0.375, 0.525, 0.375, 0.1366, 0.4402, 0.1377, 0.4402, 0.1379, 0.4404, 0.1379, 0.4417, 0.1371, 0.4408, 0.1372, 0.4405, 0.1368, 0.4404, 0.1366, 0.4402, 0.3995, 0.4428, 0.4007, 0.4428, 0.4009, 0.443, 0.4009, 0.4444, 0.3995, 0.443, 0.1382, 0.4435, 0.1389, 0.4435, 0.139, 0.4436, 0.139, 0.4444, 0.1385, 0.4439, 0.1385, 0.4437, 0.1382, 0.4436, 0.4022, 0.4428, 0.4034, 0.4428, 0.4036, 0.443, 0.4036, 0.4444, 0.4022, 0.443, 0.3982, 0.4472, 0.3995, 0.4472, 0.3995, 0.4478, 0.3982, 0.4478, 0.3995, 0.4472, 0.4009, 0.4472, 0.4009, 0.4478, 0.3995, 0.4478, 0.4009, 0.4472, 0.4022, 0.4472, 0.4022, 0.4478, 0.4009, 0.4478, 0.4022, 0.4472, 0.4036, 0.4472, 0.4036, 0.4478, 0.4022, 0.4478, 0.375, 0.5, 0.425, 0.5, 0.425, 0.75, 0.375, 0.75, 0.425, 0.5, 0.475, 0.5, 0.475, 0.75, 0.425, 0.75, 0.475, 0.5, 0.525, 0.5, 0.525, 0.75, 0.475, 0.75, 0.525, 0.5, 0.575, 0.5, 0.575, 0.75, 0.525, 0.75, 0.375, 0.4791, 0.425, 0.4791, 0.425, 0.5, 0.375, 0.5, 0.425, 0.4791, 0.475, 0.4791, 0.475, 0.5, 0.425, 0.5, 0.475, 0.4791, 0.525, 0.4791, 0.525, 0.5, 0.475, 0.5, 0.525, 0.4791, 0.575, 0.4791, 0.575, 0.5, 0.525, 0.5, 0.375, 0.0, 0.425, 0.0, 0.425, 0.25, 0.375, 0.25, 0.425, 0.0, 0.475, 0.0, 0.475, 0.25, 0.425, 0.25, 0.475, 0.0, 0.525, 0.0, 0.525, 0.25, 0.475, 0.25, 0.525, 0.0, 0.575, 0.0, 0.575, 0.25, 0.525, 0.25, 0.4022, 0.4461, 0.4034, 0.4461, 0.4022, 0.4472, 0.1382, 0.4454, 0.1389, 0.4454, 0.1382, 0.4461, 0.3995, 0.4461, 0.4007, 0.4461, 0.3995, 0.4472, 0.1366, 0.4432, 0.1377, 0.4432, 0.1366, 0.4444, 0.525, 0.25, 0.575, 0.25, 0.575, 0.2702, 0.525, 0.2702, 0.475, 0.25, 0.525, 0.25, 0.525, 0.2702, 0.475, 0.2702, 0.425, 0.25, 0.475, 0.25, 0.475, 0.2702, 0.425, 0.2702, 0.375, 0.25, 0.425, 0.25, 0.425, 0.2702, 0.375, 0.2702, 0.575, 0.25, 0.625, 0.25, 0.625, 0.2702, 0.575, 0.2702, 0.125, 0.5, 0.1452, 0.5, 0.1452, 0.75, 0.125, 0.75, 0.8106, 0.5, 0.8548, 0.5, 0.8548, 0.75, 0.8106, 0.75, 0.1398, 0.4454, 0.1404, 0.4454, 0.1398, 0.4461, 0.525, 0.4351, 0.575, 0.4351, 0.575, 0.4791, 0.525, 0.4791, 0.475, 0.4351, 0.525, 0.4351, 0.525, 0.4791, 0.475, 0.4791, 0.425, 0.4351, 0.475, 0.4351, 0.475, 0.4791, 0.425, 0.4791, 0.375, 0.4351, 0.425, 0.4351, 0.425, 0.4791, 0.375, 0.4791, 0.4022, 0.4411, 0.4036, 0.4411, 0.4036, 0.4416, 0.4022, 0.4416, 0.4009, 0.4411, 0.4022, 0.4411, 0.4022, 0.4416, 0.4009, 0.4416, 0.3995, 0.4411, 0.4009, 0.4411, 0.4009, 0.4416, 0.3995, 0.4416, 0.3982, 0.4411, 0.3995, 0.4411, 0.3995, 0.4416, 0.3982, 0.4416, 0.4036, 0.4411, 0.4049, 0.4411, 0.4049, 0.4416, 0.4036, 0.4416, 0.625, 0.5, 0.6459, 0.5, 0.6459, 0.75, 0.625, 0.75, 0.3101, 0.5, 0.3541, 0.5, 0.3541, 0.75, 0.3101, 0.75, 0.575, 0.4351, 0.625, 0.4351, 0.625, 0.4791, 0.575, 0.4791, 0.4036, 0.4444, 0.4049, 0.4444, 0.4039, 0.4455, 0.4036, 0.4453, 0.75, 0.5, 0.8106, 0.5, 0.8106, 0.75, 0.7999, 0.75, 0.75, 0.75, 0.3976, 0.4425, 0.4024, 0.4425, 0.4002, 0.4452, 0.3986, 0.4471, 0.3976, 0.4483, 0.1379, 0.4417, 0.1392, 0.4417, 0.1379, 0.443, 0.4009, 0.4444, 0.4022, 0.4444, 0.4009, 0.4458, 0.139, 0.4444, 0.1398, 0.4444, 0.139, 0.4453, 0.525, 0.2702, 0.575, 0.2702, 0.575, 0.3144, 0.525, 0.3144, 0.475, 0.2702, 0.525, 0.2702, 0.525, 0.3144, 0.475, 0.3144, 0.425, 0.2702, 0.475, 0.2702, 0.475, 0.3144, 0.425, 0.3144, 0.375, 0.2702, 0.425, 0.2702, 0.425, 0.3144, 0.375, 0.3144, 0.575, 0.2702, 0.625, 0.2702, 0.625, 0.3144, 0.575, 0.3144, 0.1452, 0.5, 0.1894, 0.5, 0.1894, 0.75, 0.1452, 0.75, 0.575, 0.375, 0.625, 0.375, 0.625, 0.4351, 0.575, 0.4351, 0.25, 0.5, 0.3101, 0.5, 0.3101, 0.75, 0.3089, 0.75, 0.25, 0.75, 0.375, 0.375, 0.425, 0.375, 0.425, 0.4351, 0.375, 0.4351, 0.425, 0.375, 0.475, 0.375, 0.475, 0.4351, 0.425, 0.4351, 0.475, 0.375, 0.525, 0.375, 0.525, 0.4351, 0.475, 0.4351, 0.525, 0.375, 0.575, 0.375, 0.575, 0.4351, 0.525, 0.4351, 0.139, 0.4428, 0.1398, 0.4428, 0.1398, 0.4435, 0.1397, 0.4435, 0.1395, 0.4433, 0.1395, 0.4431, 0.1393, 0.4431, 0.4009, 0.4416, 0.4022, 0.4416, 0.4022, 0.4428, 0.402, 0.4428, 0.1374, 0.4428, 0.1382, 0.4428, 0.1382, 0.4435, 0.1381, 0.4435, 0.3982, 0.4416, 0.3995, 0.4416, 0.3995, 0.4428, 0.3993, 0.4428, 0.4036, 0.4416, 0.4049, 0.4416, 0.4049, 0.4428, 0.4047, 0.4428, 0.6459, 0.5, 0.6899, 0.5, 0.6899, 0.75, 0.6459, 0.75, 0.3826, 0.4401, 0.3822, 0.4396, 0.3826, 0.4396, 0.1377, 0.4402, 0.1366, 0.4402, 0.1366, 0.439, 0.1379, 0.4404, 0.1392, 0.4417, 0.1379, 0.4417, 0.3993, 0.4461, 0.3995, 0.4458, 0.3995, 0.4461, 0.3982, 0.4472, 0.3993, 0.4461, 0.3995, 0.4461, 0.3995, 0.4472, 0.3995, 0.4458, 0.4009, 0.4444, 0.4009, 0.4458, 0.4007, 0.4461, 0.3995, 0.4461, 0.3964, 0.4388, 0.3975, 0.4402, 0.3991, 0.442, 0.4036, 0.4473, 0.3964, 0.4473, 0.1366, 0.4432, 0.1369, 0.4429, 0.1374, 0.4426, 0.1373, 0.4424, 0.1379, 0.4417, 0.1379, 0.443, 0.1377, 0.4432, 0.1382, 0.4453, 0.139, 0.4444, 0.139, 0.4453, 0.1389, 0.4454, 0.1382, 0.4454, 0.1382, 0.4436, 0.1381, 0.4435, 0.1382, 0.4435, 0.1374, 0.4461, 0.1381, 0.4454, 0.1382, 0.4454, 0.1382, 0.4461, 0.4009, 0.443, 0.4013, 0.4435, 0.4022, 0.4444, 0.4009, 0.4444, 0.3849, 0.4461, 0.3853, 0.4457, 0.3853, 0.4461, 0.4007, 0.4428, 0.3995, 0.4428, 0.3995, 0.4416, 0.139, 0.4436, 0.1398, 0.4444, 0.139, 0.4444, 0.4009, 0.4472, 0.402, 0.4461, 0.4022, 0.4461, 0.4022, 0.4472, 0.4022, 0.4458, 0.4036, 0.4444, 0.4036, 0.4453, 0.4036, 0.4457, 0.4036, 0.4458, 0.4034, 0.4461, 0.4022, 0.4461, 0.1389, 0.4435, 0.1382, 0.4435, 0.1382, 0.4428, 0.388, 0.4401, 0.3876, 0.4396, 0.388, 0.4396, 0.3876, 0.4461, 0.388, 0.4457, 0.388, 0.4461, 0.139, 0.4461, 0.1397, 0.4454, 0.1398, 0.4454, 0.1398, 0.4461, 0.1398, 0.4453, 0.1399, 0.4452, 0.1401, 0.4451, 0.14, 0.4451, 0.1406, 0.4444, 0.1406, 0.4452, 0.1404, 0.4454, 0.1398, 0.4454, 0.1397, 0.4454, 0.1398, 0.4453, 0.1398, 0.4454, 0.1398, 0.4436, 0.1397, 0.4435, 0.1398, 0.4435, 0.4034, 0.4428, 0.4022, 0.4428, 0.4022, 0.4416, 0.4028, 0.4422, 0.4031, 0.4425, 0.4036, 0.443, 0.4049, 0.4444, 0.4036, 0.4444, 0.4036, 0.4472, 0.4047, 0.4461, 0.4049, 0.4461, 0.4049, 0.4472, 0.4047, 0.4461, 0.4049, 0.4458, 0.4049, 0.4461, 0.4049, 0.443, 0.4047, 0.4428, 0.4049, 0.4428, 0.1405, 0.4435, 0.1398, 0.4435, 0.1398, 0.4428, 0.4036, 0.4453, 0.4039, 0.4455, 0.4037, 0.4457, 0.4036, 0.4457, 0.4036, 0.4457, 0.4037, 0.4457, 0.4036, 0.4458, 0.4014, 0.4451, 0.4016, 0.4451, 0.4013, 0.4452, 0.3997, 0.4436, 0.3999, 0.4437, 0.3999, 0.4439, 0.4019, 0.4424, 0.402, 0.4426, 0.4015, 0.4429, 0.4008, 0.4431, 0.4009, 0.4431, 0.401, 0.4433, 0.4015, 0.4404, 0.4019, 0.4405, 0.4017, 0.4408])
me_cube_001.materials.append(mat_lambert1)
me_cube_001.use_remesh_fix_poles = True
me_cube_001.use_remesh_preserve_attributes = False
me_cube_001.use_mirror_vertex_groups = False
me_cube_001.update()
me_cube_002 = bpy.data.meshes.new('Cube.002')
me_cube_002.from_pydata([(-0.008128, -0.006868, -0.0003191), (-0.008128, 0.006868, -0.0003191), (0.008128, -0.006868, -0.0003191), (0.008128, 0.006868, -0.0003191), (-0.00786, -0.006601, 0.0003191), (-0.008128, -0.006868, 5.157e-05), (-0.008022, -0.006762, 0.0002407), (-0.00786, 0.006601, 0.0003191), (-0.008128, 0.006868, 5.157e-05), (-0.008022, 0.006762, 0.0002407), (0.00786, -0.006601, 0.0003191), (0.008128, -0.006868, 5.157e-05), (0.008022, -0.006762, 0.0002407), (0.00786, 0.006601, 0.0003191), (0.008128, 0.006868, 5.157e-05), (0.008022, 0.006762, 0.0002407)], [], [(13, 7, 4, 10), (3, 14, 11, 2), (0, 5, 8, 1), (1, 3, 2, 0), (1, 8, 14, 3), (4, 7, 9, 6), (6, 9, 8, 5), (7, 13, 15, 9), (9, 15, 14, 8), (13, 10, 12, 15), (15, 12, 11, 14), (10, 4, 6, 12), (12, 6, 5, 11), (2, 11, 5, 0)])
_uv = me_cube_002.uv_layers.new(name='UVMap')
_uv.uv.foreach_set('vector', [0.4191, 0.4484, 0.4211, 0.4484, 0.4211, 0.4503, 0.4191, 0.4503, 0.4171, 0.4474, 0.4183, 0.4474, 0.4183, 0.4494, 0.4171, 0.4494, 0.4171, 0.4435, 0.4183, 0.4435, 0.4183, 0.4455, 0.4171, 0.4455, 0.4151, 0.4474, 0.4171, 0.4474, 0.4171, 0.4494, 0.4151, 0.4494, 0.4171, 0.4455, 0.4183, 0.4455, 0.4183, 0.4474, 0.4171, 0.4474, 0.4211, 0.4503, 0.4211, 0.4484, 0.4211, 0.4484, 0.4211, 0.4503, 0.4191, 0.4444, 0.4191, 0.4463, 0.4183, 0.4464, 0.4183, 0.4444, 0.4211, 0.4484, 0.4191, 0.4484, 0.4191, 0.4483, 0.4201, 0.4474, 0.4201, 0.4474, 0.4191, 0.4483, 0.4183, 0.4483, 0.4183, 0.4464, 0.4191, 0.4484, 0.4191, 0.4503, 0.4191, 0.4503, 0.4191, 0.4483, 0.4191, 0.4483, 0.4191, 0.4503, 0.4183, 0.4503, 0.4183, 0.4483, 0.4191, 0.4503, 0.4211, 0.4503, 0.4201, 0.4513, 0.4191, 0.4503, 0.4191, 0.4503, 0.4201, 0.4513, 0.4183, 0.4523, 0.4183, 0.4503, 0.4171, 0.4494, 0.4183, 0.4494, 0.4183, 0.4514, 0.4171, 0.4514])
me_cube_002.materials.append(mat_lambert1)
me_cube_002.use_remesh_fix_poles = True
me_cube_002.use_remesh_preserve_attributes = False
me_cube_002.use_mirror_vertex_groups = False
me_cube_002.update()

# ---- objects
ob_sm_prop_barrier_01 = bpy.data.objects.new('SM_Prop_Barrier_01', me_mesh)
ob_cube = bpy.data.objects.new('Cube', me_cube_001)
ob_cube_001 = bpy.data.objects.new('Cube.001', me_cube_002)

# ---- transforms, parenting, visibility, modifiers, constraints
ob_sm_prop_barrier_01.location = (0.0, 0.0, -0.0002616)
ob_sm_prop_barrier_01.rotation_euler = (1.571, -0.0, 0.0)
ob_sm_prop_barrier_01.scale = (0.01329, 0.01249, 0.01)
ob_sm_prop_barrier_01.color = (0.8, 0.8, 0.8, 1.0)
ob_sm_prop_barrier_01.lineart.crease_threshold = 0.0
ob_cube.location = (0.0, -0.00113, 0.004202)
ob_cube.rotation_euler = (-0.2504, -0.0, 0.0)
ob_cube.scale = (0.008711, 0.0003342, 0.00479)
ob_cube.lineart.crease_threshold = 0.0
ob_cube_001.location = (0.0, 0.0, -0.0007879)
ob_cube_001.scale = (1.329, 1.0, 1.709)
ob_cube_001.lineart.crease_threshold = 0.0

# ---- collection membership
col_collection.objects.link(ob_sm_prop_barrier_01)
col_collection.objects.link(ob_cube)
col_collection.objects.link(ob_cube_001)

# ---- scene / render settings (as saved in the file)
scene.frame_start = 1; scene.frame_end = 250; scene.frame_set(1)
scene.render.engine = 'BLENDER_EEVEE_NEXT'
scene.cycles.use_denoising = False
scene.cycles.samples = 128
scene.cycles.sampling_pattern = 'TABULATED_SOBOL'
scene.cycles.use_adaptive_sampling = False
scene.cycles.use_light_tree = False
scene.view_settings.view_transform = 'Filmic'
bpy.context.view_layer.update()

# ---- added for rendering (the .blend has no active camera and no usable light): camera, sun
cam_auto = bpy.data.cameras.new('AutoCamera')
cam_auto.lens = 50.0
cam_auto.sensor_width = 36.0
cam_auto.clip_end = 1000.0
ob_auto_camera = bpy.data.objects.new('AutoCamera', cam_auto)
scene.collection.objects.link(ob_auto_camera)
ob_auto_camera.location = (0.185045, -0.222054, 0.153374)
ob_auto_camera.rotation_euler = (1.09748, -7.21219e-08, 0.694738)
scene.camera = ob_auto_camera
light_auto_sun = bpy.data.lights.new('AutoSun', 'SUN')
light_auto_sun.energy = 3.0
light_auto_sun.angle = 0.0523599
ob_auto_sun = bpy.data.objects.new('AutoSun', light_auto_sun)
scene.collection.objects.link(ob_auto_sun)
ob_auto_sun.rotation_euler = (0.872665, 0.174533, 0.523599)
bpy.context.view_layer.update()
